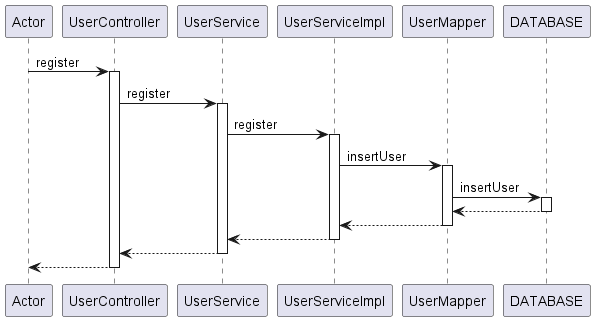

The diagram above was rendered by PlantUML. Its source (embedded in the PNG):
@startuml
participant Actor
Actor -> UserController : register
activate UserController
UserController -> UserService : register
activate UserService
UserService -> UserServiceImpl : register
activate UserServiceImpl

UserServiceImpl -> UserMapper : insertUser
activate UserMapper
UserMapper -> DATABASE : insertUser
activate DATABASE
DATABASE --> UserMapper
deactivate DATABASE
UserMapper --> UserServiceImpl
deactivate UserMapper

UserServiceImpl --> UserService
deactivate UserServiceImpl
UserService --> UserController
deactivate UserService
return
@enduml